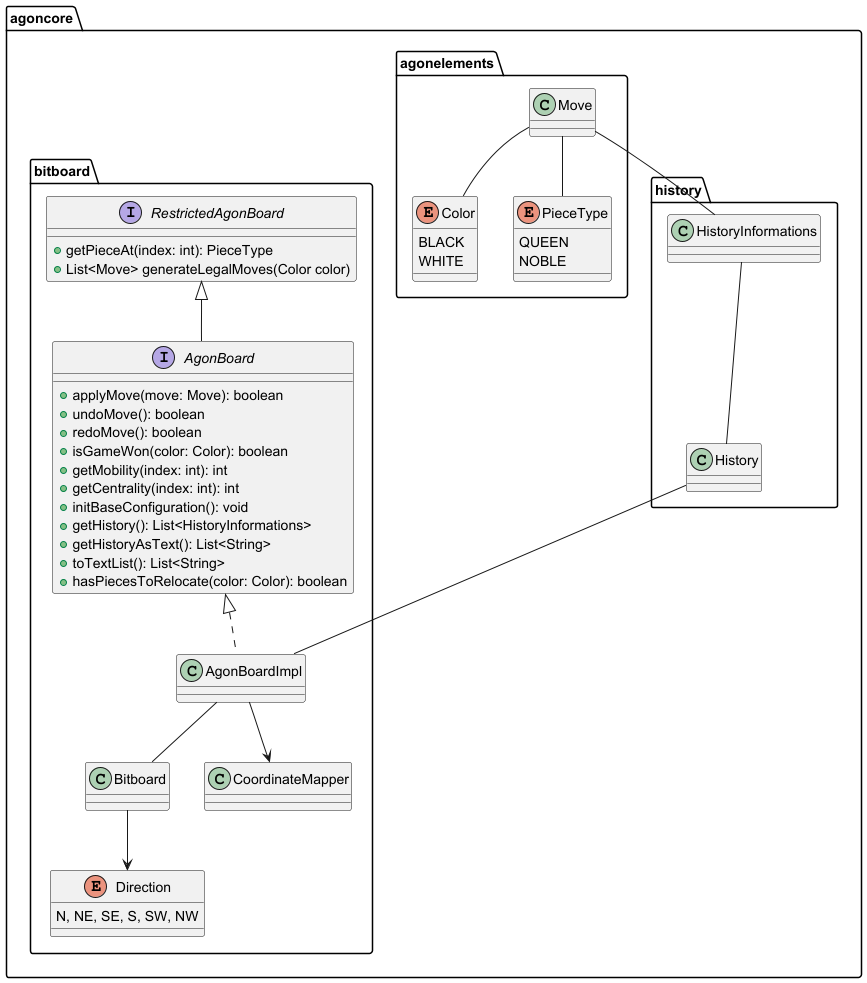

The diagram above was rendered by PlantUML. Its source (embedded in the PNG):
@startuml
'https://plantuml.com/class-diagram

package agoncore {

    package agonelements {
        enum Color {
            BLACK
            WHITE
        }

        class Move {
        }

        enum PieceType {
            QUEEN
            NOBLE
        }
    }

    package bitboard {
        interface AgonBoard extends RestrictedAgonBoard{
                    + applyMove(move: Move): boolean
                    + undoMove(): boolean
                    + redoMove(): boolean
                    + isGameWon(color: Color): boolean
                    + getMobility(index: int): int
                    + getCentrality(index: int): int
                    + initBaseConfiguration(): void
                    + getHistory(): List<HistoryInformations>
                    + getHistoryAsText(): List<String>
                    + toTextList(): List<String>
                    + hasPiecesToRelocate(color: Color): boolean
                }



        interface RestrictedAgonBoard {
            + getPieceAt(index: int): PieceType
            + List<Move> generateLegalMoves(Color color)

        }
        class Bitboard{
        }
        class AgonBoardImpl implements AgonBoard{
        }

        class CoordinateMapper {
        }

        enum Direction {
            N, NE, SE, S, SW, NW
        }
    }

    package history {
        class History {
        }
        class HistoryInformations {
        }
    }
}
History -- AgonBoardImpl
Move -- HistoryInformations
Move -- PieceType
Move -- Color
HistoryInformations -- History
AgonBoardImpl -- Bitboard
AgonBoardImpl --> CoordinateMapper
Bitboard --> Direction

@enduml